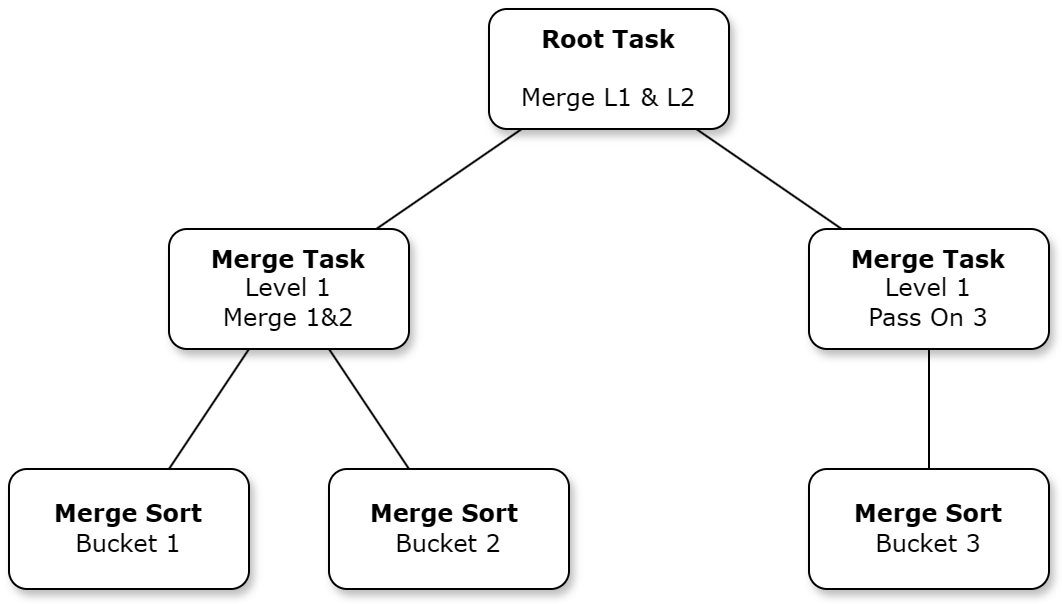

The diagram above was exported from draw.io. Its source (the exported page's mxGraphModel, read from the mxfile embedded in the PNG):
<mxGraphModel dx="1434" dy="772" grid="1" gridSize="10" guides="1" tooltips="1" connect="1" arrows="1" fold="1" page="1" pageScale="1" pageWidth="850" pageHeight="1100" math="0" shadow="0">
  <root>
    <mxCell id="0" />
    <mxCell id="1" parent="0" />
    <mxCell id="oOIKrNYex0ZvE3Omc3OE-1" value="&lt;b&gt;Root Task&lt;/b&gt;&lt;br&gt;&lt;br&gt;Merge L1 &amp;amp; L2" style="whiteSpace=wrap;html=1;rounded=1;shadow=1;labelBackgroundColor=none;strokeWidth=1;fontFamily=Verdana;fontSize=12;align=center;" vertex="1" parent="1">
      <mxGeometry x="700" y="290" width="120" height="60" as="geometry" />
    </mxCell>
    <mxCell id="oOIKrNYex0ZvE3Omc3OE-2" value="&lt;span&gt;&lt;b&gt;Merge Task&lt;/b&gt;&lt;br&gt;Level 1&lt;br&gt;Merge 1&amp;amp;2&lt;/span&gt;" style="whiteSpace=wrap;html=1;rounded=1;shadow=1;labelBackgroundColor=none;strokeWidth=1;fontFamily=Verdana;fontSize=12;align=center;" vertex="1" parent="1">
      <mxGeometry x="540" y="400" width="120" height="60" as="geometry" />
    </mxCell>
    <mxCell id="oOIKrNYex0ZvE3Omc3OE-3" value="&lt;span&gt;&lt;b&gt;Merge Task &lt;br&gt;&lt;/b&gt;Level 1&lt;br&gt;Pass On 3&lt;/span&gt;" style="whiteSpace=wrap;html=1;rounded=1;shadow=1;labelBackgroundColor=none;strokeWidth=1;fontFamily=Verdana;fontSize=12;align=center;" vertex="1" parent="1">
      <mxGeometry x="860" y="400" width="120" height="60" as="geometry" />
    </mxCell>
    <mxCell id="oOIKrNYex0ZvE3Omc3OE-4" value="" style="rounded=0;html=1;labelBackgroundColor=none;startArrow=none;startFill=0;startSize=5;endArrow=none;endFill=0;endSize=5;jettySize=auto;orthogonalLoop=1;strokeWidth=1;fontFamily=Verdana;fontSize=12" edge="1" parent="1" source="oOIKrNYex0ZvE3Omc3OE-1" target="oOIKrNYex0ZvE3Omc3OE-3">
      <mxGeometry x="-0.3002" y="13" relative="1" as="geometry">
        <mxPoint as="offset" />
      </mxGeometry>
    </mxCell>
    <mxCell id="oOIKrNYex0ZvE3Omc3OE-5" value="" style="rounded=0;html=1;labelBackgroundColor=none;startArrow=none;startFill=0;startSize=5;endArrow=none;endFill=0;endSize=5;jettySize=auto;orthogonalLoop=1;strokeWidth=1;fontFamily=Verdana;fontSize=12" edge="1" parent="1" source="oOIKrNYex0ZvE3Omc3OE-1" target="oOIKrNYex0ZvE3Omc3OE-2">
      <mxGeometry x="-0.359" y="-11" relative="1" as="geometry">
        <mxPoint as="offset" />
      </mxGeometry>
    </mxCell>
    <mxCell id="oOIKrNYex0ZvE3Omc3OE-6" value="&lt;span&gt;&lt;b&gt;Merge Sort &lt;/b&gt;&lt;br&gt;Bucket 1&lt;/span&gt;" style="whiteSpace=wrap;html=1;rounded=1;shadow=1;labelBackgroundColor=none;strokeWidth=1;fontFamily=Verdana;fontSize=12;align=center;" vertex="1" parent="1">
      <mxGeometry x="460" y="520" width="120" height="60" as="geometry" />
    </mxCell>
    <mxCell id="oOIKrNYex0ZvE3Omc3OE-7" value="&lt;span&gt;&lt;b&gt;Merge Sort&amp;nbsp;&lt;/b&gt;&lt;/span&gt;&lt;div&gt;&lt;span&gt;Bucket 2&lt;/span&gt;&lt;/div&gt;" style="whiteSpace=wrap;html=1;rounded=1;shadow=1;labelBackgroundColor=none;strokeWidth=1;fontFamily=Verdana;fontSize=12;align=center;" vertex="1" parent="1">
      <mxGeometry x="620" y="520" width="120" height="60" as="geometry" />
    </mxCell>
    <mxCell id="oOIKrNYex0ZvE3Omc3OE-8" value="&lt;span&gt;&lt;b&gt;Merge Sort &lt;/b&gt;&lt;br&gt;Bucket 3&lt;/span&gt;" style="whiteSpace=wrap;html=1;rounded=1;shadow=1;labelBackgroundColor=none;strokeWidth=1;fontFamily=Verdana;fontSize=12;align=center;" vertex="1" parent="1">
      <mxGeometry x="860" y="520" width="120" height="60" as="geometry" />
    </mxCell>
    <mxCell id="oOIKrNYex0ZvE3Omc3OE-10" value="" style="rounded=0;html=1;labelBackgroundColor=none;startArrow=none;startFill=0;startSize=5;endArrow=none;endFill=0;endSize=5;jettySize=auto;orthogonalLoop=1;strokeWidth=1;fontFamily=Verdana;fontSize=12" edge="1" parent="1" source="oOIKrNYex0ZvE3Omc3OE-2" target="oOIKrNYex0ZvE3Omc3OE-6">
      <mxGeometry x="-0.2" y="-14" relative="1" as="geometry">
        <mxPoint as="offset" />
      </mxGeometry>
    </mxCell>
    <mxCell id="oOIKrNYex0ZvE3Omc3OE-11" value="" style="rounded=0;html=1;labelBackgroundColor=none;startArrow=none;startFill=0;startSize=5;endArrow=none;endFill=0;endSize=5;jettySize=auto;orthogonalLoop=1;strokeWidth=1;fontFamily=Verdana;fontSize=12" edge="1" parent="1" source="oOIKrNYex0ZvE3Omc3OE-2" target="oOIKrNYex0ZvE3Omc3OE-7">
      <mxGeometry x="-0.2" y="14" relative="1" as="geometry">
        <mxPoint as="offset" />
      </mxGeometry>
    </mxCell>
    <mxCell id="oOIKrNYex0ZvE3Omc3OE-12" value="" style="rounded=0;html=1;labelBackgroundColor=none;startArrow=none;startFill=0;startSize=5;endArrow=none;endFill=0;endSize=5;jettySize=auto;orthogonalLoop=1;strokeWidth=1;fontFamily=Verdana;fontSize=12" edge="1" parent="1" source="oOIKrNYex0ZvE3Omc3OE-3" target="oOIKrNYex0ZvE3Omc3OE-8">
      <mxGeometry x="-0.2614" y="-13" relative="1" as="geometry">
        <mxPoint as="offset" />
      </mxGeometry>
    </mxCell>
  </root>
</mxGraphModel>